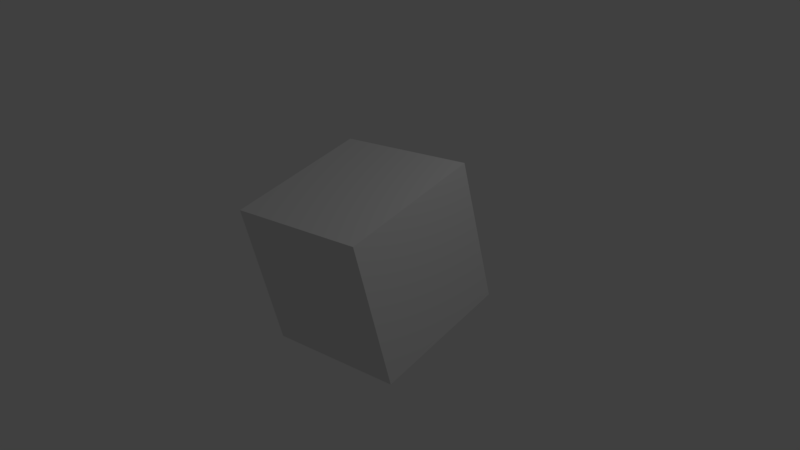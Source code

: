 # Source: untitled.blend  (saved by Blender 2.79.0; exported with 4.5.12 LTS)
import bpy
from mathutils import Matrix  # noqa: F401  (used for matrix-valued properties, if any)

bpy.ops.wm.read_factory_settings(use_empty=True)
scene = bpy.context.scene
scene.name = 'Scene'

# ---- collections
col_collection_1 = bpy.data.collections.new('Collection 1'); scene.collection.children.link(col_collection_1)

# ---- materials (node trees are filled in below, after node groups)
mat_material = bpy.data.materials.new('Material')
mat_material.alpha_threshold = 0.0
mat_material.use_transparent_shadow = False
mat_material.roughness = 0.5
mat_material.line_color = (0.0, 0.0, 0.0, 1.0)

# ---- material node trees

# ---- world
world_world = bpy.data.worlds.new('World'); scene.world = world_world
world_world.color = (0.05088, 0.05088, 0.05088)
world_world.use_sun_shadow = False
world_world.sun_shadow_jitter_overblur = 0.0
world_world.cycles.sampling_method = 'MANUAL'

# ---- cameras
cam_camera = bpy.data.cameras.new('Camera')
cam_camera.clip_end = 100.0
cam_camera.lens = 35.0
cam_camera.sensor_width = 32.0
cam_camera.sensor_height = 18.0
cam_camera.ortho_scale = 7.314
cam_camera.dof.focus_distance = 0.0
cam_camera.dof.aperture_fstop = 128.0

# ---- lights
light_lamp = bpy.data.lights.new('Lamp', 'POINT')
light_lamp.transmission_factor = 0.0
light_lamp.cutoff_distance = 30.0
light_lamp.energy = 100.0
light_lamp.shadow_buffer_clip_start = 1.001
light_lamp.shadow_soft_size = 0.1
light_lamp.shadow_maximum_resolution = 0.006
light_lamp.use_absolute_resolution = True

# ---- meshes
me_cube = bpy.data.meshes.new('Cube')
me_cube.from_pydata([(1.0, 1.0, -1.0), (1.0, -1.0, -1.0), (-1.0, -1.0, -1.0), (-1.0, 1.0, -1.0), (1.0, 1.0, 1.0), (1.0, -1.0, 1.0), (-1.0, -1.0, 1.0), (-1.0, 1.0, 1.0)], [], [(0, 1, 2, 3), (4, 7, 6, 5), (0, 4, 5, 1), (1, 5, 6, 2), (2, 6, 7, 3), (4, 0, 3, 7)])
me_cube.materials.append(mat_material)
me_cube.use_remesh_preserve_volume = False
me_cube.use_remesh_preserve_attributes = False
me_cube.use_mirror_vertex_groups = False
me_cube.update()

# ---- objects
ob_cube = bpy.data.objects.new('Cube', me_cube)
ob_lamp = bpy.data.objects.new('Lamp', light_lamp)
ob_camera = bpy.data.objects.new('Camera', cam_camera)

# ---- transforms, parenting, visibility, modifiers, constraints
ob_cube.location = (0.0, 0.0, 0.0)
ob_cube.rotation_euler = (0.1928, -0.09765, 0.07315)
ob_cube.lock_rotations_4d = False
ob_cube.empty_display_type = 'ARROWS'
ob_cube.lineart.crease_threshold = 0.0
ob_lamp.location = (4.076, 1.005, 5.904)
ob_lamp.rotation_euler = (0.6503, 0.05522, 1.866)
ob_lamp.lock_rotations_4d = False
ob_lamp.empty_display_type = 'ARROWS'
ob_lamp.color = (0.0, 0.0, 0.0, 0.0)
ob_lamp.lineart.crease_threshold = 0.0
ob_camera.location = (7.481, -6.508, 5.344)
ob_camera.rotation_euler = (1.109, 0.0, 0.8149)
ob_camera.lock_rotations_4d = False
ob_camera.empty_display_type = 'ARROWS'
ob_camera.color = (0.0, 0.0, 0.0, 0.0)
ob_camera.display_type = 'WIRE'
ob_camera.lineart.crease_threshold = 0.0

# ---- collection membership
col_collection_1.objects.link(ob_cube)
col_collection_1.objects.link(ob_lamp)
col_collection_1.objects.link(ob_camera)

# ---- scene / render settings (as saved in the file)
scene.camera = ob_camera
scene.frame_start = 1; scene.frame_end = 250; scene.frame_set(1)
scene.render.engine = 'BLENDER_EEVEE_NEXT'
scene.render.resolution_percentage = 50
scene.render.dither_intensity = 0.0
scene.cycles.use_denoising = False
scene.cycles.samples = 128
scene.cycles.sampling_pattern = 'TABULATED_SOBOL'
scene.cycles.use_adaptive_sampling = False
scene.cycles.use_light_tree = False
scene.cycles.blur_glossy = 0.0
scene.cycles.sample_clamp_indirect = 0.0
scene.view_settings.view_transform = 'Standard'
bpy.context.view_layer.update()
